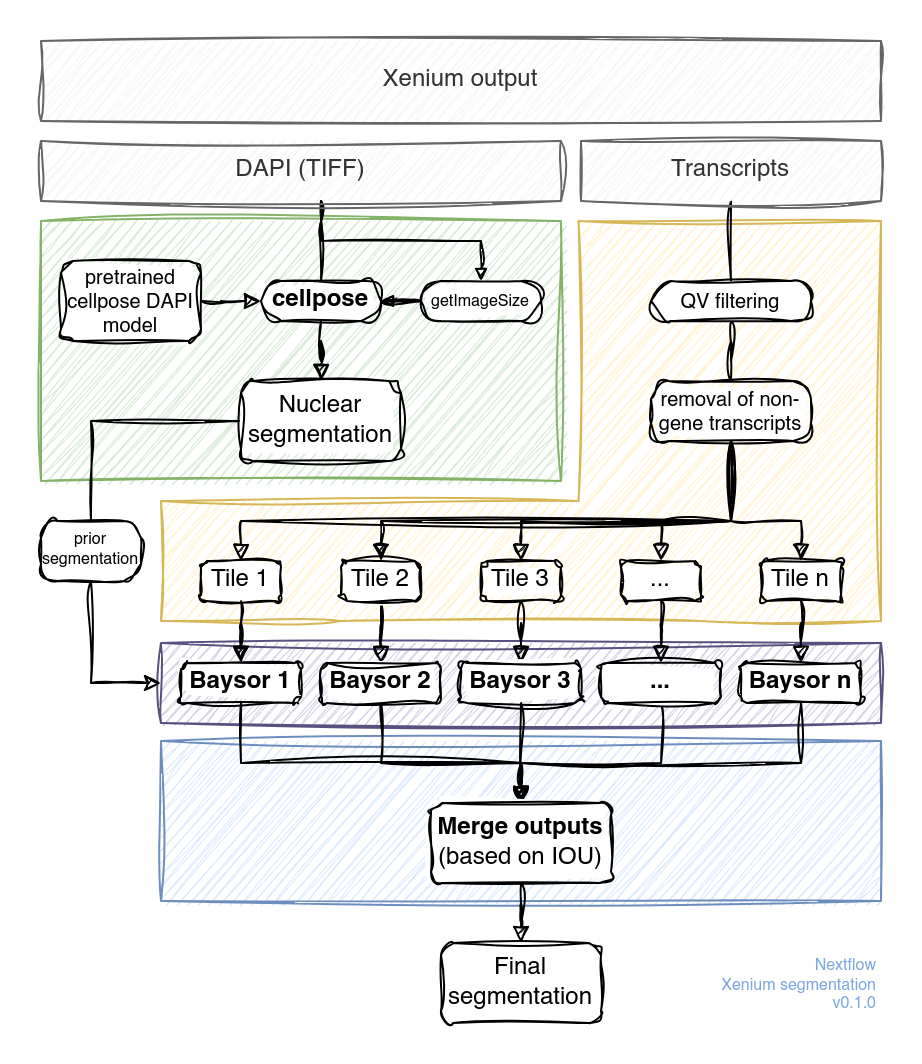

The diagram above was exported from draw.io. Its source (the exported page's mxGraphModel, read from the mxfile embedded in the PNG):
<mxGraphModel dx="819" dy="483" grid="1" gridSize="10" guides="1" tooltips="1" connect="1" arrows="1" fold="1" page="1" pageScale="1" pageWidth="850" pageHeight="1100" math="0" shadow="0">
  <root>
    <mxCell id="0" />
    <mxCell id="1" parent="0" />
    <mxCell id="ApHshu2CtFQwiqSKJf33-71" value="" style="verticalLabelPosition=bottom;verticalAlign=top;html=1;shape=mxgraph.basic.polygon;polyCoords=[[0.58,0.7],[0.58,0],[1,0],[1,1],[0.75,1],[0.25,1],[0,1],[0,0.7]];polyline=0;fillColor=#fff2cc;strokeColor=#d6b656;sketch=1;curveFitting=1;jiggle=2;" parent="1" vertex="1">
      <mxGeometry x="90" y="130" width="360" height="200" as="geometry" />
    </mxCell>
    <mxCell id="ApHshu2CtFQwiqSKJf33-69" value="" style="rounded=0;whiteSpace=wrap;html=1;fillColor=#dae8fc;strokeColor=#6c8ebf;sketch=1;curveFitting=1;jiggle=2;" parent="1" vertex="1">
      <mxGeometry x="90" y="390" width="360" height="80" as="geometry" />
    </mxCell>
    <mxCell id="ApHshu2CtFQwiqSKJf33-65" value="" style="rounded=0;whiteSpace=wrap;html=1;fillColor=#d5e8d4;strokeColor=#82b366;glass=0;shadow=0;sketch=1;curveFitting=1;jiggle=2;" parent="1" vertex="1">
      <mxGeometry x="30" y="130" width="260" height="130" as="geometry" />
    </mxCell>
    <mxCell id="ApHshu2CtFQwiqSKJf33-45" value="" style="rounded=0;whiteSpace=wrap;html=1;fillColor=#d0cee2;strokeColor=#56517e;glass=0;shadow=0;sketch=1;curveFitting=1;jiggle=2;" parent="1" vertex="1">
      <mxGeometry x="90" y="341" width="360" height="40" as="geometry" />
    </mxCell>
    <mxCell id="ApHshu2CtFQwiqSKJf33-1" value="Xenium output" style="rounded=0;whiteSpace=wrap;html=1;fillColor=#f5f5f5;fontColor=#333333;strokeColor=#666666;sketch=1;curveFitting=1;jiggle=2;" parent="1" vertex="1">
      <mxGeometry x="30" y="40" width="420" height="40" as="geometry" />
    </mxCell>
    <mxCell id="ApHshu2CtFQwiqSKJf33-15" value="" style="edgeStyle=orthogonalEdgeStyle;rounded=0;orthogonalLoop=1;jettySize=auto;html=1;endArrow=none;endFill=0;sketch=1;curveFitting=1;jiggle=2;" parent="1" source="ApHshu2CtFQwiqSKJf33-2" target="ApHshu2CtFQwiqSKJf33-9" edge="1">
      <mxGeometry relative="1" as="geometry">
        <Array as="points">
          <mxPoint x="170" y="130" />
          <mxPoint x="170" y="130" />
        </Array>
      </mxGeometry>
    </mxCell>
    <mxCell id="ApHshu2CtFQwiqSKJf33-63" style="edgeStyle=orthogonalEdgeStyle;rounded=0;orthogonalLoop=1;jettySize=auto;html=1;endArrow=block;endFill=1;endSize=4;entryX=0.5;entryY=0;entryDx=0;entryDy=0;sketch=1;curveFitting=1;jiggle=2;" parent="1" source="ApHshu2CtFQwiqSKJf33-2" target="ApHshu2CtFQwiqSKJf33-62" edge="1">
      <mxGeometry relative="1" as="geometry">
        <Array as="points">
          <mxPoint x="170" y="140" />
          <mxPoint x="250" y="140" />
        </Array>
      </mxGeometry>
    </mxCell>
    <mxCell id="ApHshu2CtFQwiqSKJf33-2" value="DAPI (TIFF)" style="rounded=0;whiteSpace=wrap;html=1;fillColor=#f5f5f5;fontColor=#333333;strokeColor=#666666;sketch=1;curveFitting=1;jiggle=2;" parent="1" vertex="1">
      <mxGeometry x="30" y="90" width="260" height="30" as="geometry" />
    </mxCell>
    <mxCell id="ApHshu2CtFQwiqSKJf33-24" style="edgeStyle=orthogonalEdgeStyle;rounded=0;orthogonalLoop=1;jettySize=auto;html=1;entryX=0.5;entryY=0;entryDx=0;entryDy=0;endArrow=none;endFill=0;sketch=1;curveFitting=1;jiggle=2;" parent="1" source="ApHshu2CtFQwiqSKJf33-3" target="ApHshu2CtFQwiqSKJf33-13" edge="1">
      <mxGeometry relative="1" as="geometry" />
    </mxCell>
    <mxCell id="ApHshu2CtFQwiqSKJf33-3" value="Transcripts" style="rounded=0;whiteSpace=wrap;html=1;fillColor=#f5f5f5;fontColor=#333333;strokeColor=#666666;sketch=1;curveFitting=1;jiggle=2;" parent="1" vertex="1">
      <mxGeometry x="300" y="90" width="150" height="30" as="geometry" />
    </mxCell>
    <mxCell id="ApHshu2CtFQwiqSKJf33-43" style="edgeStyle=orthogonalEdgeStyle;rounded=0;orthogonalLoop=1;jettySize=auto;html=1;endArrow=none;endFill=0;sketch=1;curveFitting=1;jiggle=2;" parent="1" source="ApHshu2CtFQwiqSKJf33-5" target="ApHshu2CtFQwiqSKJf33-42" edge="1">
      <mxGeometry relative="1" as="geometry" />
    </mxCell>
    <mxCell id="ApHshu2CtFQwiqSKJf33-5" value="&lt;div&gt;Nuclear&lt;/div&gt;&lt;div&gt;segmentation&lt;/div&gt;" style="rounded=1;whiteSpace=wrap;html=1;sketch=1;curveFitting=1;jiggle=2;" parent="1" vertex="1">
      <mxGeometry x="130" y="210" width="80" height="40" as="geometry" />
    </mxCell>
    <mxCell id="ApHshu2CtFQwiqSKJf33-16" value="" style="edgeStyle=orthogonalEdgeStyle;rounded=0;orthogonalLoop=1;jettySize=auto;html=1;endArrow=block;endFill=1;sketch=1;curveFitting=1;jiggle=2;" parent="1" source="ApHshu2CtFQwiqSKJf33-9" target="ApHshu2CtFQwiqSKJf33-5" edge="1">
      <mxGeometry relative="1" as="geometry" />
    </mxCell>
    <mxCell id="ApHshu2CtFQwiqSKJf33-9" value="cellpose" style="rounded=1;whiteSpace=wrap;html=1;arcSize=50;fontStyle=1;sketch=1;curveFitting=1;jiggle=2;" parent="1" vertex="1">
      <mxGeometry x="140" y="160" width="60" height="20" as="geometry" />
    </mxCell>
    <mxCell id="ApHshu2CtFQwiqSKJf33-12" value="" style="edgeStyle=orthogonalEdgeStyle;rounded=0;orthogonalLoop=1;jettySize=auto;html=1;endArrow=block;endFill=1;sketch=1;curveFitting=1;jiggle=2;" parent="1" source="ApHshu2CtFQwiqSKJf33-11" target="ApHshu2CtFQwiqSKJf33-9" edge="1">
      <mxGeometry relative="1" as="geometry" />
    </mxCell>
    <mxCell id="ApHshu2CtFQwiqSKJf33-11" value="pretrained cellpose DAPI model" style="rounded=1;whiteSpace=wrap;html=1;fontSize=10;sketch=1;curveFitting=1;jiggle=2;" parent="1" vertex="1">
      <mxGeometry x="40" y="150" width="70" height="40" as="geometry" />
    </mxCell>
    <mxCell id="ApHshu2CtFQwiqSKJf33-25" style="edgeStyle=orthogonalEdgeStyle;rounded=0;orthogonalLoop=1;jettySize=auto;html=1;entryX=0.5;entryY=0;entryDx=0;entryDy=0;endArrow=none;endFill=0;sketch=1;curveFitting=1;jiggle=2;" parent="1" source="ApHshu2CtFQwiqSKJf33-13" target="ApHshu2CtFQwiqSKJf33-14" edge="1">
      <mxGeometry relative="1" as="geometry" />
    </mxCell>
    <mxCell id="ApHshu2CtFQwiqSKJf33-13" value="QV filtering" style="rounded=1;whiteSpace=wrap;html=1;arcSize=50;fontSize=10;sketch=1;curveFitting=1;jiggle=2;" parent="1" vertex="1">
      <mxGeometry x="335" y="160" width="80" height="20" as="geometry" />
    </mxCell>
    <mxCell id="ApHshu2CtFQwiqSKJf33-31" style="edgeStyle=orthogonalEdgeStyle;rounded=0;orthogonalLoop=1;jettySize=auto;html=1;entryX=0.5;entryY=0;entryDx=0;entryDy=0;endArrow=block;endFill=1;sketch=1;curveFitting=1;jiggle=2;" parent="1" source="ApHshu2CtFQwiqSKJf33-14" target="ApHshu2CtFQwiqSKJf33-26" edge="1">
      <mxGeometry relative="1" as="geometry">
        <Array as="points">
          <mxPoint x="375" y="280" />
          <mxPoint x="130" y="280" />
        </Array>
      </mxGeometry>
    </mxCell>
    <mxCell id="ApHshu2CtFQwiqSKJf33-32" style="edgeStyle=orthogonalEdgeStyle;rounded=0;orthogonalLoop=1;jettySize=auto;html=1;entryX=0.5;entryY=0;entryDx=0;entryDy=0;endArrow=block;endFill=1;exitX=0.5;exitY=1;exitDx=0;exitDy=0;sketch=1;curveFitting=1;jiggle=2;" parent="1" source="ApHshu2CtFQwiqSKJf33-14" target="ApHshu2CtFQwiqSKJf33-27" edge="1">
      <mxGeometry relative="1" as="geometry">
        <Array as="points">
          <mxPoint x="375" y="280" />
          <mxPoint x="200" y="280" />
        </Array>
      </mxGeometry>
    </mxCell>
    <mxCell id="ApHshu2CtFQwiqSKJf33-33" style="edgeStyle=orthogonalEdgeStyle;rounded=0;orthogonalLoop=1;jettySize=auto;html=1;entryX=0.5;entryY=0;entryDx=0;entryDy=0;endArrow=block;endFill=1;sketch=1;curveFitting=1;jiggle=2;" parent="1" source="ApHshu2CtFQwiqSKJf33-14" target="ApHshu2CtFQwiqSKJf33-28" edge="1">
      <mxGeometry relative="1" as="geometry">
        <Array as="points">
          <mxPoint x="375" y="280" />
          <mxPoint x="270" y="280" />
        </Array>
      </mxGeometry>
    </mxCell>
    <mxCell id="ApHshu2CtFQwiqSKJf33-34" style="edgeStyle=orthogonalEdgeStyle;rounded=0;orthogonalLoop=1;jettySize=auto;html=1;entryX=0.5;entryY=0;entryDx=0;entryDy=0;endArrow=block;endFill=1;sketch=1;curveFitting=1;jiggle=2;" parent="1" source="ApHshu2CtFQwiqSKJf33-14" target="ApHshu2CtFQwiqSKJf33-29" edge="1">
      <mxGeometry relative="1" as="geometry">
        <Array as="points">
          <mxPoint x="375" y="280" />
          <mxPoint x="340" y="280" />
        </Array>
      </mxGeometry>
    </mxCell>
    <mxCell id="ApHshu2CtFQwiqSKJf33-35" style="edgeStyle=orthogonalEdgeStyle;rounded=0;orthogonalLoop=1;jettySize=auto;html=1;entryX=0.5;entryY=0;entryDx=0;entryDy=0;endArrow=block;endFill=1;sketch=1;curveFitting=1;jiggle=2;" parent="1" source="ApHshu2CtFQwiqSKJf33-14" target="ApHshu2CtFQwiqSKJf33-30" edge="1">
      <mxGeometry relative="1" as="geometry">
        <Array as="points">
          <mxPoint x="375" y="280" />
          <mxPoint x="410" y="280" />
        </Array>
      </mxGeometry>
    </mxCell>
    <mxCell id="ApHshu2CtFQwiqSKJf33-14" value="removal of non-gene transcripts" style="rounded=1;whiteSpace=wrap;html=1;arcSize=30;fontSize=10;sketch=1;curveFitting=1;jiggle=2;" parent="1" vertex="1">
      <mxGeometry x="335" y="210" width="80" height="30" as="geometry" />
    </mxCell>
    <mxCell id="ApHshu2CtFQwiqSKJf33-46" style="edgeStyle=orthogonalEdgeStyle;rounded=0;orthogonalLoop=1;jettySize=auto;html=1;entryX=0.5;entryY=0;entryDx=0;entryDy=0;endArrow=block;endFill=1;sketch=1;curveFitting=1;jiggle=2;" parent="1" source="ApHshu2CtFQwiqSKJf33-26" target="ApHshu2CtFQwiqSKJf33-36" edge="1">
      <mxGeometry relative="1" as="geometry" />
    </mxCell>
    <mxCell id="ApHshu2CtFQwiqSKJf33-26" value="Tile 1" style="rounded=1;whiteSpace=wrap;html=1;sketch=1;curveFitting=1;jiggle=2;" parent="1" vertex="1">
      <mxGeometry x="110" y="300" width="40" height="20" as="geometry" />
    </mxCell>
    <mxCell id="ApHshu2CtFQwiqSKJf33-47" style="edgeStyle=orthogonalEdgeStyle;rounded=0;orthogonalLoop=1;jettySize=auto;html=1;entryX=0.5;entryY=0;entryDx=0;entryDy=0;endArrow=block;endFill=1;sketch=1;curveFitting=1;jiggle=2;" parent="1" source="ApHshu2CtFQwiqSKJf33-27" target="ApHshu2CtFQwiqSKJf33-37" edge="1">
      <mxGeometry relative="1" as="geometry" />
    </mxCell>
    <mxCell id="ApHshu2CtFQwiqSKJf33-27" value="Tile 2" style="rounded=1;whiteSpace=wrap;html=1;sketch=1;curveFitting=1;jiggle=2;" parent="1" vertex="1">
      <mxGeometry x="180" y="300" width="40" height="20" as="geometry" />
    </mxCell>
    <mxCell id="ApHshu2CtFQwiqSKJf33-48" style="edgeStyle=orthogonalEdgeStyle;rounded=0;orthogonalLoop=1;jettySize=auto;html=1;entryX=0.5;entryY=0;entryDx=0;entryDy=0;endArrow=block;endFill=1;sketch=1;curveFitting=1;jiggle=2;" parent="1" source="ApHshu2CtFQwiqSKJf33-28" target="ApHshu2CtFQwiqSKJf33-38" edge="1">
      <mxGeometry relative="1" as="geometry" />
    </mxCell>
    <mxCell id="ApHshu2CtFQwiqSKJf33-28" value="Tile 3" style="rounded=1;whiteSpace=wrap;html=1;sketch=1;curveFitting=1;jiggle=2;" parent="1" vertex="1">
      <mxGeometry x="250" y="300" width="40" height="20" as="geometry" />
    </mxCell>
    <mxCell id="ApHshu2CtFQwiqSKJf33-49" style="edgeStyle=orthogonalEdgeStyle;rounded=0;orthogonalLoop=1;jettySize=auto;html=1;entryX=0.5;entryY=0;entryDx=0;entryDy=0;endArrow=block;endFill=1;sketch=1;curveFitting=1;jiggle=2;" parent="1" source="ApHshu2CtFQwiqSKJf33-29" target="ApHshu2CtFQwiqSKJf33-39" edge="1">
      <mxGeometry relative="1" as="geometry" />
    </mxCell>
    <mxCell id="ApHshu2CtFQwiqSKJf33-29" value="..." style="rounded=1;whiteSpace=wrap;html=1;sketch=1;curveFitting=1;jiggle=2;" parent="1" vertex="1">
      <mxGeometry x="320" y="300" width="40" height="20" as="geometry" />
    </mxCell>
    <mxCell id="ApHshu2CtFQwiqSKJf33-50" style="edgeStyle=orthogonalEdgeStyle;rounded=0;orthogonalLoop=1;jettySize=auto;html=1;entryX=0.5;entryY=0;entryDx=0;entryDy=0;endArrow=block;endFill=1;sketch=1;curveFitting=1;jiggle=2;" parent="1" source="ApHshu2CtFQwiqSKJf33-30" target="ApHshu2CtFQwiqSKJf33-40" edge="1">
      <mxGeometry relative="1" as="geometry" />
    </mxCell>
    <mxCell id="ApHshu2CtFQwiqSKJf33-30" value="Tile n" style="rounded=1;whiteSpace=wrap;html=1;sketch=1;curveFitting=1;jiggle=2;" parent="1" vertex="1">
      <mxGeometry x="390" y="300" width="40" height="20" as="geometry" />
    </mxCell>
    <mxCell id="ApHshu2CtFQwiqSKJf33-54" style="edgeStyle=orthogonalEdgeStyle;rounded=0;orthogonalLoop=1;jettySize=auto;html=1;entryX=0.5;entryY=0;entryDx=0;entryDy=0;endArrow=block;endFill=1;sketch=1;curveFitting=1;jiggle=2;" parent="1" source="ApHshu2CtFQwiqSKJf33-36" target="ApHshu2CtFQwiqSKJf33-51" edge="1">
      <mxGeometry relative="1" as="geometry">
        <Array as="points">
          <mxPoint x="130" y="401" />
          <mxPoint x="270" y="401" />
        </Array>
      </mxGeometry>
    </mxCell>
    <mxCell id="ApHshu2CtFQwiqSKJf33-36" value="Baysor 1" style="rounded=1;whiteSpace=wrap;html=1;fontStyle=1;sketch=1;curveFitting=1;jiggle=2;" parent="1" vertex="1">
      <mxGeometry x="100" y="351" width="60" height="20" as="geometry" />
    </mxCell>
    <mxCell id="ApHshu2CtFQwiqSKJf33-55" style="edgeStyle=orthogonalEdgeStyle;rounded=0;orthogonalLoop=1;jettySize=auto;html=1;entryX=0.5;entryY=0;entryDx=0;entryDy=0;endArrow=block;endFill=1;sketch=1;curveFitting=1;jiggle=2;" parent="1" source="ApHshu2CtFQwiqSKJf33-37" target="ApHshu2CtFQwiqSKJf33-51" edge="1">
      <mxGeometry relative="1" as="geometry">
        <Array as="points">
          <mxPoint x="200" y="401" />
          <mxPoint x="270" y="401" />
        </Array>
      </mxGeometry>
    </mxCell>
    <mxCell id="ApHshu2CtFQwiqSKJf33-37" value="Baysor 2" style="rounded=1;whiteSpace=wrap;html=1;fontStyle=1;sketch=1;curveFitting=1;jiggle=2;" parent="1" vertex="1">
      <mxGeometry x="170" y="351" width="60" height="20" as="geometry" />
    </mxCell>
    <mxCell id="ApHshu2CtFQwiqSKJf33-56" style="edgeStyle=orthogonalEdgeStyle;rounded=0;orthogonalLoop=1;jettySize=auto;html=1;entryX=0.5;entryY=0;entryDx=0;entryDy=0;endArrow=block;endFill=1;sketch=1;curveFitting=1;jiggle=2;" parent="1" source="ApHshu2CtFQwiqSKJf33-38" target="ApHshu2CtFQwiqSKJf33-51" edge="1">
      <mxGeometry relative="1" as="geometry">
        <Array as="points">
          <mxPoint x="270" y="411" />
          <mxPoint x="270" y="411" />
        </Array>
      </mxGeometry>
    </mxCell>
    <mxCell id="ApHshu2CtFQwiqSKJf33-38" value="Baysor 3" style="rounded=1;whiteSpace=wrap;html=1;fontStyle=1;sketch=1;curveFitting=1;jiggle=2;" parent="1" vertex="1">
      <mxGeometry x="240" y="351" width="60" height="20" as="geometry" />
    </mxCell>
    <mxCell id="ApHshu2CtFQwiqSKJf33-57" style="edgeStyle=orthogonalEdgeStyle;rounded=0;orthogonalLoop=1;jettySize=auto;html=1;entryX=0.5;entryY=0;entryDx=0;entryDy=0;endArrow=block;endFill=1;sketch=1;curveFitting=1;jiggle=2;" parent="1" source="ApHshu2CtFQwiqSKJf33-39" target="ApHshu2CtFQwiqSKJf33-51" edge="1">
      <mxGeometry relative="1" as="geometry">
        <Array as="points">
          <mxPoint x="340" y="401" />
          <mxPoint x="270" y="401" />
        </Array>
      </mxGeometry>
    </mxCell>
    <mxCell id="ApHshu2CtFQwiqSKJf33-39" value="..." style="rounded=1;whiteSpace=wrap;html=1;fontStyle=1;sketch=1;curveFitting=1;jiggle=2;" parent="1" vertex="1">
      <mxGeometry x="310" y="351" width="60" height="20" as="geometry" />
    </mxCell>
    <mxCell id="ApHshu2CtFQwiqSKJf33-58" style="edgeStyle=orthogonalEdgeStyle;rounded=0;orthogonalLoop=1;jettySize=auto;html=1;entryX=0.5;entryY=0;entryDx=0;entryDy=0;endArrow=block;endFill=1;sketch=1;curveFitting=1;jiggle=2;" parent="1" source="ApHshu2CtFQwiqSKJf33-40" target="ApHshu2CtFQwiqSKJf33-51" edge="1">
      <mxGeometry relative="1" as="geometry">
        <Array as="points">
          <mxPoint x="410" y="401" />
          <mxPoint x="270" y="401" />
        </Array>
      </mxGeometry>
    </mxCell>
    <mxCell id="ApHshu2CtFQwiqSKJf33-40" value="Baysor n" style="rounded=1;whiteSpace=wrap;html=1;fontStyle=1;sketch=1;curveFitting=1;jiggle=2;" parent="1" vertex="1">
      <mxGeometry x="380" y="351" width="60" height="20" as="geometry" />
    </mxCell>
    <mxCell id="ApHshu2CtFQwiqSKJf33-70" style="edgeStyle=orthogonalEdgeStyle;rounded=0;orthogonalLoop=1;jettySize=auto;html=1;entryX=0;entryY=0.5;entryDx=0;entryDy=0;sketch=1;curveFitting=1;jiggle=2;" parent="1" source="ApHshu2CtFQwiqSKJf33-42" target="ApHshu2CtFQwiqSKJf33-45" edge="1">
      <mxGeometry relative="1" as="geometry">
        <Array as="points">
          <mxPoint x="55" y="361" />
        </Array>
      </mxGeometry>
    </mxCell>
    <mxCell id="ApHshu2CtFQwiqSKJf33-42" value="prior segmentation" style="rounded=1;whiteSpace=wrap;html=1;arcSize=28;fontSize=8;sketch=1;curveFitting=1;jiggle=2;" parent="1" vertex="1">
      <mxGeometry x="30" y="280" width="50" height="30" as="geometry" />
    </mxCell>
    <mxCell id="ApHshu2CtFQwiqSKJf33-60" style="edgeStyle=orthogonalEdgeStyle;rounded=0;orthogonalLoop=1;jettySize=auto;html=1;endArrow=block;endFill=1;sketch=1;curveFitting=1;jiggle=2;" parent="1" source="ApHshu2CtFQwiqSKJf33-51" target="ApHshu2CtFQwiqSKJf33-59" edge="1">
      <mxGeometry relative="1" as="geometry" />
    </mxCell>
    <mxCell id="ApHshu2CtFQwiqSKJf33-51" value="&lt;b&gt;Merge outputs &lt;/b&gt;(based on IOU)" style="rounded=1;whiteSpace=wrap;html=1;arcSize=14;sketch=1;curveFitting=1;jiggle=2;" parent="1" vertex="1">
      <mxGeometry x="225" y="421" width="90" height="40" as="geometry" />
    </mxCell>
    <mxCell id="ApHshu2CtFQwiqSKJf33-59" value="Final segmentation" style="rounded=1;whiteSpace=wrap;html=1;sketch=1;curveFitting=1;jiggle=2;" parent="1" vertex="1">
      <mxGeometry x="230" y="491" width="80" height="40" as="geometry" />
    </mxCell>
    <mxCell id="ApHshu2CtFQwiqSKJf33-64" style="edgeStyle=orthogonalEdgeStyle;rounded=0;orthogonalLoop=1;jettySize=auto;html=1;entryX=1;entryY=0.5;entryDx=0;entryDy=0;endSize=4;endArrow=block;endFill=1;sketch=1;curveFitting=1;jiggle=2;" parent="1" source="ApHshu2CtFQwiqSKJf33-62" target="ApHshu2CtFQwiqSKJf33-9" edge="1">
      <mxGeometry relative="1" as="geometry" />
    </mxCell>
    <mxCell id="ApHshu2CtFQwiqSKJf33-62" value="&lt;font style=&quot;font-size: 8px;&quot;&gt;getImageSize&lt;/font&gt;" style="rounded=1;whiteSpace=wrap;html=1;arcSize=50;sketch=1;curveFitting=1;jiggle=2;" parent="1" vertex="1">
      <mxGeometry x="220" y="160" width="60" height="20" as="geometry" />
    </mxCell>
    <mxCell id="ApHshu2CtFQwiqSKJf33-76" value="&lt;br style=&quot;font-size: 8px;&quot;&gt;Nextflow&lt;br&gt;Xenium segmentation&lt;br style=&quot;font-size: 8px;&quot;&gt;v0.1.0" style="rounded=0;whiteSpace=wrap;html=1;align=right;verticalAlign=bottom;fillColor=none;strokeColor=none;fontSize=8;fontColor=#7EA6E0;sketch=1;curveFitting=1;jiggle=2;" parent="1" vertex="1">
      <mxGeometry x="330" y="491" width="120" height="39" as="geometry" />
    </mxCell>
  </root>
</mxGraphModel>